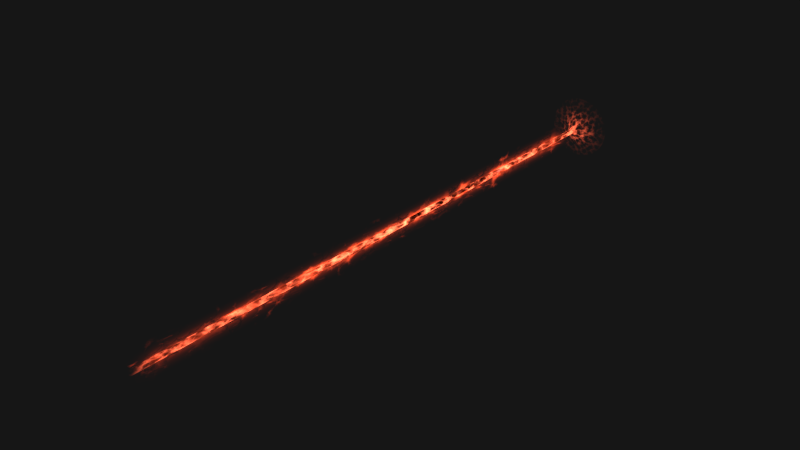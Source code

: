 # Source: Beam.blend  (saved by Blender 2.79.0; exported with 4.5.12 LTS)
import bpy
from mathutils import Matrix  # noqa: F401  (used for matrix-valued properties, if any)

bpy.ops.wm.read_factory_settings(use_empty=True)
scene = bpy.context.scene
scene.name = 'Scene'

# ---- collections
col_collection_1 = bpy.data.collections.new('Collection 1'); scene.collection.children.link(col_collection_1)

# ---- materials (node trees are filled in below, after node groups)
mat_aggressiumcore_001 = bpy.data.materials.new('AggressiumCore.001')
mat_aggressiumcore_001.alpha_threshold = 0.0
mat_aggressiumcore_001.roughness = 0.5
mat_agressiumringenergy = bpy.data.materials.new('AgressiumRingEnergy')
mat_agressiumringenergy.alpha_threshold = 0.0
mat_agressiumringenergy.roughness = 0.5

# ---- material node trees
mat_aggressiumcore_001.use_nodes = True; mat_aggressiumcore_001.node_tree.nodes.clear()
mat_agressiumringenergy.use_nodes = True; mat_agressiumringenergy.node_tree.nodes.clear()
_N = mat_agressiumringenergy.node_tree.nodes; _L = mat_agressiumringenergy.node_tree.links
n0 = _N.new('ShaderNodeMix'); n0.name = 'Mix'; n0.location = (-328, 532)
n0.data_type = 'RGBA'
n0.blend_type = 'ADD'
n0.inputs[0].default_value = 0.1818
n1 = _N.new('ShaderNodeTexVoronoi'); n1.name = 'Voronoi Texture'; n1.location = (-138, 507)
n1.inputs[2].default_value = 3.0
n2 = _N.new('ShaderNodeTexCoord'); n2.name = 'Texture Coordinate.002'; n2.location = (-1323, -72)
n3 = _N.new('ShaderNodeTexCoord'); n3.name = 'Texture Coordinate.001'; n3.location = (-1310, 212)
n4 = _N.new('ShaderNodeTexCoord'); n4.name = 'Texture Coordinate.003'; n4.location = (-1295, 604)
n5 = _N.new('ShaderNodeBrightContrast'); n5.name = 'Bright/Contrast.002'; n5.location = (349, 481)
n6 = _N.new('ShaderNodeValToRGB'); n6.name = 'ColorRamp.002'; n6.location = (30, -38)
while len(n6.color_ramp.elements) > 1: n6.color_ramp.elements.remove(n6.color_ramp.elements[-1])
n6.color_ramp.elements[0].position = 0.6091; n6.color_ramp.elements[0].color = (0.0, 0.0, 0.0, 1.0)
_e = n6.color_ramp.elements.new(1.0); _e.color = (1.0, 1.0, 1.0, 1.0)
n7 = _N.new('ShaderNodeMapping'); n7.name = 'Mapping.003'; n7.location = (-1064, 595)
n7.inputs[3].default_value = (1.0, 1.0, 2.0)
n8 = _N.new('ShaderNodeMapping'); n8.name = 'Mapping.002'; n8.location = (-1092, -81)
n9 = _N.new('ShaderNodeMapping'); n9.name = 'Mapping.001'; n9.location = (-1068, 219)
n9.inputs[3].default_value = (1.0, 1.0, 2.0)
n10 = _N.new('ShaderNodeTexGradient'); n10.name = 'Gradient Texture'; n10.location = (-788, -555)
n11 = _N.new('ShaderNodeMapping'); n11.name = 'Mapping'; n11.location = (-1091, -482)
n12 = _N.new('ShaderNodeMapping'); n12.name = 'Mapping.004'; n12.location = (-1091, -839)
n12.inputs[1].default_value = (0.9, 0.0, 0.0)
n12.inputs[2].default_value = (0.0, 0.0, 1.571)
n12.inputs[3].default_value = (1.0, 0.9, 1.0)
n13 = _N.new('ShaderNodeTexCoord'); n13.name = 'Texture Coordinate'; n13.location = (-1291, -499)
n14 = _N.new('ShaderNodeTexGradient'); n14.name = 'Gradient Texture.001'; n14.location = (-788, -856)
n15 = _N.new('ShaderNodeValToRGB'); n15.name = 'ColorRamp.001'; n15.location = (-591, -520)
while len(n15.color_ramp.elements) > 1: n15.color_ramp.elements.remove(n15.color_ramp.elements[-1])
n15.color_ramp.elements[0].position = 0.0; n15.color_ramp.elements[0].color = (0.0, 0.0, 0.0, 1.0)
_e = n15.color_ramp.elements.new(0.1727); _e.color = (0.5, 0.5, 0.5, 1.0)
_e = n15.color_ramp.elements.new(0.4818); _e.color = (1.0, 1.0, 1.0, 1.0)
_e = n15.color_ramp.elements.new(0.8364); _e.color = (0.5, 0.5, 0.5, 1.0)
_e = n15.color_ramp.elements.new(1.0); _e.color = (0.0, 0.0, 0.0, 1.0)
n16 = _N.new('ShaderNodeMix'); n16.name = 'Mix.004'; n16.location = (-264, -594)
n16.data_type = 'RGBA'
n16.blend_type = 'MULTIPLY'
n16.inputs[0].default_value = 1.0
n17 = _N.new('ShaderNodeBrightContrast'); n17.name = 'Bright/Contrast'; n17.location = (569, 446)
n17.inputs[1].default_value = -0.4
n18 = _N.new('ShaderNodeValToRGB'); n18.name = 'ColorRamp.004'; n18.location = (-591, -822)
while len(n18.color_ramp.elements) > 1: n18.color_ramp.elements.remove(n18.color_ramp.elements[-1])
n18.color_ramp.elements[0].position = 0.0; n18.color_ramp.elements[0].color = (0.0, 0.0, 0.0, 1.0)
_e = n18.color_ramp.elements.new(0.07273); _e.color = (1.0, 1.0, 1.0, 1.0)
_e = n18.color_ramp.elements.new(0.8727); _e.color = (0.8626, 0.8626, 0.8626, 1.0)
_e = n18.color_ramp.elements.new(0.9364); _e.color = (0.0, 0.0, 0.0, 1.0)
n19 = _N.new('ShaderNodeValToRGB'); n19.name = 'ColorRamp.003'; n19.location = (496, 168)
while len(n19.color_ramp.elements) > 1: n19.color_ramp.elements.remove(n19.color_ramp.elements[-1])
n19.color_ramp.elements[0].position = 0.009091; n19.color_ramp.elements[0].color = (0.02352, 0.02352, 0.02352, 1.0)
_e = n19.color_ramp.elements.new(0.233); _e.color = (0.02702, 0.02702, 0.02702, 1.0)
_e = n19.color_ramp.elements.new(0.5619); _e.color = (0.1863, 0.1863, 0.1863, 1.0)
_e = n19.color_ramp.elements.new(0.875); _e.color = (0.7299, 0.7299, 0.7299, 1.0)
_e = n19.color_ramp.elements.new(1.0); _e.color = (1.0, 1.0, 1.0, 1.0)
n20 = _N.new('ShaderNodeMix'); n20.name = 'Mix.003'; n20.location = (1009, 388)
n20.data_type = 'RGBA'
n20.blend_type = 'VALUE'
n20.inputs[0].default_value = 0.2273
n21 = _N.new('ShaderNodeOutputMaterial'); n21.name = 'Material Output'; n21.location = (2512, 262)
n22 = _N.new('ShaderNodeEmission'); n22.name = 'Emission'; n22.location = (1849, 99)
n23 = _N.new('ShaderNodeMixShader'); n23.name = 'Mix Shader'; n23.location = (2072, 272)
n24 = _N.new('ShaderNodeMixShader'); n24.name = 'Mix Shader.001'; n24.location = (2292, 279)
n25 = _N.new('ShaderNodeLayerWeight'); n25.name = 'Layer Weight'; n25.location = (1799, 488)
n25.inputs[0].default_value = 0.4
n26 = _N.new('ShaderNodeBsdfTransparent'); n26.name = 'Transparent BSDF'; n26.location = (1410, 256)
n27 = _N.new('ShaderNodeMath'); n27.name = 'Math'; n27.location = (1407, -111)
n27.operation = 'MAXIMUM'
n27.inputs[0].default_value = 23.32
n28 = _N.new('NodeReroute'); n28.name = 'Reroute'; n28.location = (1457, 349)
n28.width = 16
n29 = _N.new('ShaderNodeTexNoise'); n29.name = 'Noise Texture.001'; n29.location = (-668, -38)
n29.inputs[2].default_value = 12.0
n29.inputs[3].default_value = 5.0
n30 = _N.new('ShaderNodeTexNoise'); n30.name = 'Noise Texture'; n30.location = (-263, 238)
n30.inputs[2].default_value = 0.7
n31 = _N.new('ShaderNodeBrightContrast'); n31.name = 'Bright/Contrast.001'; n31.location = (-88, 228)
n31.inputs[1].default_value = -0.5
n31.inputs[2].default_value = 5.0
n32 = _N.new('ShaderNodeValToRGB'); n32.name = 'ColorRamp'; n32.location = (1552, 151)
while len(n32.color_ramp.elements) > 1: n32.color_ramp.elements.remove(n32.color_ramp.elements[-1])
n32.color_ramp.elements[0].position = 0.0; n32.color_ramp.elements[0].color = (0.0, 0.0, 0.0, 1.0)
_e = n32.color_ramp.elements.new(0.4455); _e.color = (0.5, 0.03787, 0.01071, 1.0)
_e = n32.color_ramp.elements.new(1.0); _e.color = (1.0, 0.2695, 0.2105, 1.0)
n33 = _N.new('ShaderNodeMix'); n33.name = 'Mix.001'; n33.location = (789, 383)
n33.data_type = 'RGBA'
n33.blend_type = 'MULTIPLY'
n33.inputs[0].default_value = 0.9
n34 = _N.new('ShaderNodeMix'); n34.name = 'Mix.002'; n34.location = (1197, 400)
n34.data_type = 'RGBA'
n34.blend_type = 'MULTIPLY'
n34.inputs[0].default_value = 1.0
n35 = _N.new('NodeReroute'); n35.name = 'Reroute.001'; n35.location = (-36, -638)
n35.width = 16
n36 = _N.new('ShaderNodeMath'); n36.name = 'Math.001'; n36.location = (0, 0)
n36.operation = 'MULTIPLY'
_L.new(n23.outputs[0], n24.inputs[1])
_L.new(n17.outputs[0], n33.inputs[6])
_L.new(n26.outputs[0], n23.inputs[1])
_L.new(n22.outputs[0], n23.inputs[2])
_L.new(n29.outputs[1], n0.inputs[7])
_L.new(n0.outputs[2], n1.inputs[0])
_L.new(n28.outputs[0], n23.inputs[0])
_L.new(n31.outputs[0], n33.inputs[7])
_L.new(n3.outputs[3], n9.inputs[0])
_L.new(n28.outputs[0], n32.inputs[0])
_L.new(n32.outputs[0], n22.inputs[0])
_L.new(n2.outputs[3], n8.inputs[0])
_L.new(n8.outputs[0], n29.inputs[0])
_L.new(n4.outputs[3], n7.inputs[0])
_L.new(n7.outputs[0], n0.inputs[6])
_L.new(n27.outputs[0], n22.inputs[1])
_L.new(n13.outputs[2], n11.inputs[0])
_L.new(n11.outputs[0], n10.inputs[0])
_L.new(n10.outputs[1], n15.inputs[0])
_L.new(n33.outputs[2], n20.inputs[6])
_L.new(n24.outputs[0], n21.inputs[0])
_L.new(n26.outputs[0], n24.inputs[2])
_L.new(n25.outputs[1], n24.inputs[0])
_L.new(n35.outputs[0], n19.inputs[0])
_L.new(n5.outputs[0], n17.inputs[0])
_L.new(n35.outputs[0], n6.inputs[0])
_L.new(n6.outputs[0], n5.inputs[1])
_L.new(n9.outputs[0], n30.inputs[0])
_L.new(n30.outputs[1], n31.inputs[0])
_L.new(n19.outputs[0], n20.inputs[7])
_L.new(n18.outputs[0], n16.inputs[7])
_L.new(n13.outputs[2], n12.inputs[0])
_L.new(n14.outputs[1], n18.inputs[0])
_L.new(n12.outputs[0], n14.inputs[0])
_L.new(n16.outputs[2], n35.inputs[0])
_L.new(n15.outputs[0], n16.inputs[6])
_L.new(n20.outputs[2], n34.inputs[6])
_L.new(n34.outputs[2], n28.inputs[0])
_L.new(n35.outputs[0], n34.inputs[7])
_L.new(n36.outputs[0], n5.inputs[0])
_L.new(n1.outputs[0], n36.inputs[0])
_L.new(n1.outputs[0], n36.inputs[1])
n21.is_active_output = True

# ---- world
world_world_001 = bpy.data.worlds.new('World.001'); scene.world = world_world_001
world_world_001.use_nodes = True; world_world_001.node_tree.nodes.clear()
_N = world_world_001.node_tree.nodes; _L = world_world_001.node_tree.links
n0 = _N.new('ShaderNodeBackground'); n0.name = 'Background'; n0.location = (1797, -176)
n0.inputs[0].default_value = (0.008075, 0.008075, 0.008075, 1.0)
n1 = _N.new('ShaderNodeOutputWorld'); n1.name = 'World Output'; n1.location = (2009, -179)
_L.new(n0.outputs[0], n1.inputs[0])
n1.is_active_output = True
world_world_001.color = (0.05088, 0.05088, 0.05088)
world_world_001.use_sun_shadow = False
world_world_001.sun_shadow_jitter_overblur = 0.0
world_world_001.cycles.sampling_method = 'MANUAL'
world_world_001.cycles.sample_map_resolution = 2048
world_world_001.light_settings.ao_factor = 0.3
world_world_001.light_settings.distance = 8.0

# ---- meshes
me_sphere = bpy.data.meshes.new('Sphere')
me_sphere.from_pydata([(0.01573, -0.466, 0.07908), (0.06244, -0.1718, 0.3139), (0.09065, -0.09455, 0.4557), (0.1227, -0.02143, 0.6166), (0.1482, 0.009707, 0.745), (0.1956, 0.05112, 0.9832), (0.03086, -0.466, 0.07449), (0.1225, -0.1718, 0.2957), (0.1778, -0.09455, 0.4293), (0.2406, -0.02143, 0.5808), (0.2907, 0.009707, 0.7018), (0.3836, 0.05112, 0.9262), (0.0448, -0.466, 0.06704), (0.1778, -0.1718, 0.2661), (0.2581, -0.09455, 0.3863), (0.3493, -0.02143, 0.5227), (0.422, 0.009707, 0.6316), (0.557, 0.05112, 0.8336), (0.05701, -0.466, 0.05701), (0.2263, -0.1718, 0.2263), (0.3286, -0.09455, 0.3286), (0.4446, -0.02143, 0.4446), (0.5371, 0.009707, 0.5371), (0.7089, 0.05112, 0.7089), (0.06704, -0.466, 0.0448), (0.2661, -0.1718, 0.1778), (0.3863, -0.09455, 0.2581), (0.5227, -0.02143, 0.3493), (0.6316, 0.009707, 0.422), (0.8336, 0.05112, 0.557), (0.07449, -0.466, 0.03086), (0.2957, -0.1718, 0.1225), (0.4293, -0.09455, 0.1778), (0.5808, -0.02143, 0.2406), (0.7018, 0.009707, 0.2907), (0.9262, 0.05112, 0.3836), (0.07908, -0.466, 0.01573), (0.3139, -0.1718, 0.06244), (0.4557, -0.09455, 0.09065), (0.6166, -0.02143, 0.1227), (0.745, 0.009707, 0.1482), (0.9832, 0.05112, 0.1956), (0.08063, -0.466, -1.649e-09), (0.3201, -0.1718, -5.523e-08), (0.4646, -0.09455, -5.523e-08), (0.6287, -0.02143, -5.81e-08), (0.7596, 0.009707, -5.931e-08), (1.003, 0.05112, 5.426e-09), (0.07908, -0.466, -0.01573), (0.3139, -0.1718, -0.06244), (0.4557, -0.09455, -0.09065), (0.6166, -0.02143, -0.1227), (0.745, 0.009707, -0.1482), (0.9832, 0.05112, -0.1956), (0.07449, -0.466, -0.03086), (0.2957, -0.1718, -0.1225), (0.4293, -0.09455, -0.1778), (0.5808, -0.02143, -0.2406), (0.7018, 0.009707, -0.2907), (0.9262, 0.05112, -0.3836), (0.06704, -0.466, -0.0448), (0.2661, -0.1718, -0.1778), (0.3863, -0.09455, -0.2581), (0.5227, -0.02143, -0.3493), (0.6316, 0.009707, -0.422), (0.8336, 0.05112, -0.557), (0.05701, -0.466, -0.05701), (0.2263, -0.1718, -0.2263), (0.3286, -0.09455, -0.3286), (0.4446, -0.02143, -0.4446), (0.5371, 0.009707, -0.5371), (0.7089, 0.05112, -0.7089), (0.0448, -0.466, -0.06704), (0.1778, -0.1718, -0.2661), (0.2581, -0.09455, -0.3863), (0.3493, -0.02143, -0.5227), (0.422, 0.009707, -0.6316), (0.557, 0.05112, -0.8336), (0.03086, -0.466, -0.07449), (0.1225, -0.1718, -0.2957), (0.1778, -0.09455, -0.4293), (0.2406, -0.02143, -0.5808), (0.2907, 0.009707, -0.7018), (0.3836, 0.05112, -0.9262), (0.01573, -0.466, -0.07908), (0.06244, -0.1718, -0.3139), (0.09065, -0.09455, -0.4557), (0.1227, -0.02143, -0.6166), (0.1482, 0.009707, -0.745), (0.1956, 0.05112, -0.9832), (-2.856e-07, -0.466, -0.08063), (5.627e-08, -0.1718, -0.3201), (4.38e-08, -0.09455, -0.4646), (-8.319e-09, -0.02143, -0.6287), (-6.677e-08, 0.009707, -0.7596), (6.35e-08, 0.05112, -1.003), (-0.01573, -0.466, -0.07908), (-0.06244, -0.1718, -0.3139), (-0.09065, -0.09455, -0.4557), (-0.1227, -0.02143, -0.6166), (-0.1482, 0.009707, -0.745), (-0.1956, 0.05112, -0.9832), (-0.03086, -0.466, -0.07449), (-0.1225, -0.1718, -0.2957), (-0.1778, -0.09455, -0.4293), (-0.2406, -0.02143, -0.5808), (-0.2907, 0.009707, -0.7018), (-0.3836, 0.05112, -0.9262), (-0.0448, -0.466, -0.06704), (-0.1778, -0.1718, -0.2661), (-0.2581, -0.09455, -0.3863), (-0.3493, -0.02143, -0.5227), (-0.422, 0.009707, -0.6316), (-0.557, 0.05112, -0.8336), (-0.05701, -0.466, -0.05701), (-0.2263, -0.1718, -0.2263), (-0.3286, -0.09455, -0.3286), (-0.4446, -0.02143, -0.4446), (-0.5371, 0.009707, -0.5371), (-0.7089, 0.05112, -0.7089), (-0.06704, -0.466, -0.0448), (-0.2661, -0.1718, -0.1778), (-0.3863, -0.09455, -0.2581), (-0.5227, -0.02143, -0.3493), (-0.6316, 0.009707, -0.422), (-0.8336, 0.05112, -0.557), (-0.07449, -0.466, -0.03086), (-0.2957, -0.1718, -0.1225), (-0.4293, -0.09455, -0.1778), (-0.5808, -0.02143, -0.2406), (-0.7018, 0.009707, -0.2907), (-0.9262, 0.05112, -0.3836), (-0.07908, -0.466, -0.01573), (-0.3139, -0.1718, -0.06244), (-0.4557, -0.09455, -0.09065), (-0.6166, -0.02143, -0.1227), (-0.745, 0.009707, -0.1482), (-0.9832, 0.05112, -0.1956), (-0.08063, -0.466, 2.299e-08), (-0.3201, -0.1718, -5.523e-08), (-0.4646, -0.09455, -5.523e-08), (-0.6287, -0.02143, 4.789e-08), (-0.7596, 0.009707, 1.04e-07), (-1.003, 0.05112, -5.925e-08), (-0.07908, -0.466, 0.01573), (-0.3139, -0.1718, 0.06244), (-0.4557, -0.09455, 0.09065), (-0.6166, -0.02143, 0.1227), (-0.745, 0.009707, 0.1482), (-0.9832, 0.05112, 0.1956), (-0.07449, -0.466, 0.03086), (-0.2957, -0.1718, 0.1225), (-0.4293, -0.09455, 0.1778), (-0.5808, -0.02143, 0.2406), (-0.7018, 0.009707, 0.2907), (-0.9262, 0.05112, 0.3836), (-0.06704, -0.466, 0.0448), (-0.2661, -0.1718, 0.1778), (-0.3863, -0.09455, 0.2581), (-0.5227, -0.02143, 0.3493), (-0.6316, 0.009707, 0.422), (-0.8336, 0.05112, 0.557), (-0.05701, -0.466, 0.05701), (-0.2263, -0.1718, 0.2263), (-0.3286, -0.09455, 0.3286), (-0.4446, -0.02143, 0.4446), (-0.5371, 0.009707, 0.5371), (-0.7089, 0.05112, 0.7089), (-0.0448, -0.466, 0.06704), (-0.1778, -0.1718, 0.2661), (-0.2581, -0.09455, 0.3863), (-0.3493, -0.02143, 0.5227), (-0.422, 0.009707, 0.6316), (-0.557, 0.05112, 0.8336), (-0.03086, -0.466, 0.07449), (-0.1225, -0.1718, 0.2957), (-0.1778, -0.09455, 0.4293), (-0.2406, -0.02143, 0.5808), (-0.2907, 0.009707, 0.7018), (-0.3836, 0.05112, 0.9262), (-0.01573, -0.466, 0.07908), (-0.06244, -0.1718, 0.3139), (-0.09065, -0.09455, 0.4557), (-0.1227, -0.02143, 0.6166), (-0.1482, 0.009707, 0.745), (-0.1956, 0.05112, 0.9832), (-2.671e-07, -0.466, 0.08063), (8.742e-08, -0.1718, 0.3201), (1.123e-07, -0.09455, 0.4646), (1.507e-07, -0.02143, 0.6287), (2.599e-07, 0.009707, 0.7596), (6.35e-08, 0.05112, 1.003), (0.03086, -18.91, 0.07449), (0.01573, -18.91, 0.07908), (0.0448, -18.91, 0.06704), (0.05701, -18.91, 0.05701), (0.06704, -18.91, 0.0448), (0.07449, -18.91, 0.03086), (0.07908, -18.91, 0.01573), (0.08063, -18.91, 1.458e-07), (0.07908, -18.91, -0.01573), (0.07449, -18.91, -0.03086), (0.06704, -18.91, -0.0448), (0.05701, -18.91, -0.05701), (0.0448, -18.91, -0.06704), (0.03086, -18.91, -0.07449), (0.01573, -18.91, -0.07908), (-7.222e-07, -18.91, -0.08063), (-0.01573, -18.91, -0.07908), (-0.03086, -18.91, -0.07449), (-0.0448, -18.91, -0.06704), (-0.05702, -18.91, -0.05701), (-0.06704, -18.91, -0.0448), (-0.07449, -18.91, -0.03086), (-0.07908, -18.91, -0.01573), (-0.08063, -18.91, 1.705e-07), (-0.07908, -18.91, 0.01573), (-0.07449, -18.91, 0.03086), (-0.06704, -18.91, 0.0448), (-0.05702, -18.91, 0.05701), (-0.0448, -18.91, 0.06704), (-0.03086, -18.91, 0.07449), (-0.01573, -18.91, 0.07908), (-7.037e-07, -18.91, 0.08063), (0.04037, -0.2843, 0.2029), (0.07918, -0.2843, 0.1912), (0.115, -0.2843, 0.172), (0.1463, -0.2843, 0.1463), (0.172, -0.2843, 0.115), (0.1912, -0.2843, 0.07918), (0.2029, -0.2843, 0.04037), (0.2069, -0.2843, -8.442e-08), (0.2029, -0.2843, -0.04037), (0.1912, -0.2843, -0.07918), (0.172, -0.2843, -0.115), (0.1463, -0.2843, -0.1463), (0.115, -0.2843, -0.172), (0.07918, -0.2843, -0.1912), (0.04037, -0.2843, -0.2029), (3.628e-08, -0.2843, -0.2069), (-0.04037, -0.2843, -0.2029), (-0.07918, -0.2843, -0.1912), (-0.115, -0.2843, -0.172), (-0.1463, -0.2843, -0.1463), (-0.172, -0.2843, -0.115), (-0.1912, -0.2843, -0.07918), (-0.2029, -0.2843, -0.04037), (-0.2069, -0.2843, -6.048e-08), (-0.2029, -0.2843, 0.04037), (-0.1912, -0.2843, 0.07918), (-0.172, -0.2843, 0.115), (-0.1463, -0.2843, 0.1463), (-0.115, -0.2843, 0.172), (-0.07918, -0.2843, 0.1912), (-0.04037, -0.2843, 0.2029), (6.675e-08, -0.2843, 0.2069)], [], [(174, 168, 220, 221), (255, 186, 0, 224), (188, 187, 1, 2), (189, 188, 2, 3), (190, 189, 3, 4), (191, 190, 4, 5), (5, 4, 10, 11), (126, 120, 212, 213), (224, 0, 6, 225), (2, 1, 7, 8), (3, 2, 8, 9), (4, 3, 9, 10), (8, 7, 13, 14), (9, 8, 14, 15), (10, 9, 15, 16), (11, 10, 16, 17), (144, 138, 215, 216), (225, 6, 12, 226), (78, 72, 204, 205), (226, 12, 18, 227), (14, 13, 19, 20), (15, 14, 20, 21), (16, 15, 21, 22), (17, 16, 22, 23), (20, 19, 25, 26), (21, 20, 26, 27), (22, 21, 27, 28), (23, 22, 28, 29), (30, 24, 196, 197), (227, 18, 24, 228), (48, 42, 199, 200), (228, 24, 30, 229), (26, 25, 31, 32), (27, 26, 32, 33), (28, 27, 33, 34), (29, 28, 34, 35), (33, 32, 38, 39), (34, 33, 39, 40), (35, 34, 40, 41), (66, 60, 202, 203), (229, 30, 36, 230), (32, 31, 37, 38), (114, 108, 210, 211), (230, 36, 42, 231), (38, 37, 43, 44), (39, 38, 44, 45), (40, 39, 45, 46), (41, 40, 46, 47), (45, 44, 50, 51), (46, 45, 51, 52), (47, 46, 52, 53), (96, 90, 207, 208), (231, 42, 48, 232), (44, 43, 49, 50), (162, 156, 218, 219), (232, 48, 54, 233), (50, 49, 55, 56), (51, 50, 56, 57), (52, 51, 57, 58), (53, 52, 58, 59), (58, 57, 63, 64), (59, 58, 64, 65), (0, 186, 223, 193), (233, 54, 60, 234), (56, 55, 61, 62), (57, 56, 62, 63), (234, 60, 66, 235), (62, 61, 67, 68), (63, 62, 68, 69), (64, 63, 69, 70), (65, 64, 70, 71), (18, 12, 194, 195), (71, 70, 76, 77), (180, 174, 221, 222), (235, 66, 72, 236), (68, 67, 73, 74), (69, 68, 74, 75), (70, 69, 75, 76), (236, 72, 78, 237), (74, 73, 79, 80), (75, 74, 80, 81), (76, 75, 81, 82), (77, 76, 82, 83), (36, 30, 197, 198), (83, 82, 88, 89), (102, 96, 208, 209), (237, 78, 84, 238), (80, 79, 85, 86), (81, 80, 86, 87), (82, 81, 87, 88), (86, 85, 91, 92), (87, 86, 92, 93), (88, 87, 93, 94), (89, 88, 94, 95), (84, 78, 205, 206), (238, 84, 90, 239), (150, 144, 216, 217), (239, 90, 96, 240), (92, 91, 97, 98), (93, 92, 98, 99), (94, 93, 99, 100), (95, 94, 100, 101), (98, 97, 103, 104), (99, 98, 104, 105), (100, 99, 105, 106), (101, 100, 106, 107), (6, 0, 193, 192), (240, 96, 102, 241), (168, 162, 219, 220), (241, 102, 108, 242), (104, 103, 109, 110), (105, 104, 110, 111), (106, 105, 111, 112), (107, 106, 112, 113), (111, 110, 116, 117), (112, 111, 117, 118), (113, 112, 118, 119), (132, 126, 213, 214), (242, 108, 114, 243), (110, 109, 115, 116), (120, 114, 211, 212), (243, 114, 120, 244), (116, 115, 121, 122), (117, 116, 122, 123), (118, 117, 123, 124), (119, 118, 124, 125), (124, 123, 129, 130), (125, 124, 130, 131), (54, 48, 200, 201), (244, 120, 126, 245), (122, 121, 127, 128), (123, 122, 128, 129), (24, 18, 195, 196), (245, 126, 132, 246), (128, 127, 133, 134), (129, 128, 134, 135), (130, 129, 135, 136), (131, 130, 136, 137), (136, 135, 141, 142), (137, 136, 142, 143), (72, 66, 203, 204), (246, 132, 138, 247), (134, 133, 139, 140), (135, 134, 140, 141), (247, 138, 144, 248), (140, 139, 145, 146), (141, 140, 146, 147), (142, 141, 147, 148), (143, 142, 148, 149), (138, 132, 214, 215), (149, 148, 154, 155), (90, 84, 206, 207), (248, 144, 150, 249), (146, 145, 151, 152), (147, 146, 152, 153), (148, 147, 153, 154), (249, 150, 156, 250), (152, 151, 157, 158), (153, 152, 158, 159), (154, 153, 159, 160), (155, 154, 160, 161), (186, 180, 222, 223), (161, 160, 166, 167), (42, 36, 198, 199), (250, 156, 162, 251), (158, 157, 163, 164), (159, 158, 164, 165), (160, 159, 165, 166), (164, 163, 169, 170), (165, 164, 170, 171), (166, 165, 171, 172), (167, 166, 172, 173), (156, 150, 217, 218), (251, 162, 168, 252), (108, 102, 209, 210), (252, 168, 174, 253), (170, 169, 175, 176), (171, 170, 176, 177), (172, 171, 177, 178), (173, 172, 178, 179), (177, 176, 182, 183), (178, 177, 183, 184), (179, 178, 184, 185), (60, 54, 201, 202), (253, 174, 180, 254), (176, 175, 181, 182), (12, 6, 192, 194), (254, 180, 186, 255), (182, 181, 187, 188), (183, 182, 188, 189), (184, 183, 189, 190), (185, 184, 190, 191), (181, 254, 255, 187), (175, 253, 254, 181), (169, 252, 253, 175), (163, 251, 252, 169), (157, 250, 251, 163), (151, 249, 250, 157), (145, 248, 249, 151), (139, 247, 248, 145), (133, 246, 247, 139), (127, 245, 246, 133), (121, 244, 245, 127), (115, 243, 244, 121), (109, 242, 243, 115), (103, 241, 242, 109), (97, 240, 241, 103), (91, 239, 240, 97), (85, 238, 239, 91), (79, 237, 238, 85), (73, 236, 237, 79), (67, 235, 236, 73), (61, 234, 235, 67), (55, 233, 234, 61), (49, 232, 233, 55), (43, 231, 232, 49), (37, 230, 231, 43), (31, 229, 230, 37), (25, 228, 229, 31), (19, 227, 228, 25), (13, 226, 227, 19), (7, 225, 226, 13), (1, 224, 225, 7), (187, 255, 224, 1)])
me_sphere.polygons.foreach_set('use_smooth', [True] * 224)
me_sphere.materials.append(mat_aggressiumcore_001)
me_sphere.use_remesh_preserve_volume = False
me_sphere.use_remesh_preserve_attributes = False
me_sphere.use_mirror_vertex_groups = False
me_sphere.update()
me_plane = bpy.data.meshes.new('Plane')
me_plane.from_pydata([(0.0, -9.87, 0.8518), (0.0, -9.87, -0.8518), (0.0, 8.871, 0.8518), (0.0, 8.871, -0.8518), (0.8518, -9.87, 0.0), (-0.8518, -9.87, 0.0), (0.8518, 8.871, 0.0), (-0.8518, 8.871, 0.0)], [], [(0, 1, 3, 2), (4, 5, 7, 6)])
_uv = me_plane.uv_layers.new(name='UVMap')
_uv.uv.foreach_set('vector', [1.0, 0.0, 0.0, 0.0, 0.0, 1.0, 1.0, 1.0, 1.0, 0.0, 0.0, 0.0, 0.0, 1.0, 1.0, 1.0])
me_plane.materials.append(mat_agressiumringenergy)
me_plane.use_remesh_preserve_volume = False
me_plane.use_remesh_preserve_attributes = False
me_plane.use_mirror_vertex_groups = False
me_plane.update()

# ---- objects
ob_beamempty = bpy.data.objects.new('BeamEmpty', None)
ob_beamobject = bpy.data.objects.new('BeamObject', me_sphere)
ob_beamfumes = bpy.data.objects.new('BeamFumes', me_plane)
_N = mat_aggressiumcore_001.node_tree.nodes; _L = mat_aggressiumcore_001.node_tree.links
n0 = _N.new('ShaderNodeMapping'); n0.name = 'Mapping.001'; n0.location = (815, 437)
n0.inputs[1].default_value = (0.942, 0.0, 0.0)
n0.inputs[2].default_value = (0.0, 0.0, -1.571)
n0.inputs[3].default_value = (1.0, 0.05, 1.0)
n1 = _N.new('ShaderNodeMixShader'); n1.name = 'Mix Shader'; n1.location = (1662, 52)
n2 = _N.new('ShaderNodeTexGradient'); n2.name = 'Gradient Texture'; n2.location = (1083, 351)
n3 = _N.new('ShaderNodeTexVoronoi'); n3.name = 'Voronoi Texture'; n3.location = (754, -64)
n3.inputs[2].default_value = 7.4
n4 = _N.new('ShaderNodeBsdfTransparent'); n4.name = 'Transparent BSDF'; n4.location = (1466, 32)
n5 = _N.new('ShaderNodeOutputMaterial'); n5.name = 'Material Output'; n5.location = (1838, 39)
n6 = _N.new('ShaderNodeTexCoord'); n6.name = 'Texture Coordinate'; n6.location = (-7, 191)
n6.object = ob_beamempty
n7 = _N.new('ShaderNodeMapping'); n7.name = 'Mapping'; n7.location = (276, 82)
n7.inputs[3].default_value = (1.0, 0.4, 1.0)
n8 = _N.new('ShaderNodeTexNoise'); n8.name = 'Noise Texture'; n8.location = (425, -243)
n8.inputs[2].default_value = 12.5
n8.inputs[3].default_value = 5.9
n9 = _N.new('ShaderNodeMix'); n9.name = 'Mix.001'; n9.location = (597, -50)
n9.data_type = 'RGBA'
n9.blend_type = 'ADD'
n9.inputs[0].default_value = 0.1727
n10 = _N.new('ShaderNodeEmission'); n10.name = 'Emission.001'; n10.location = (1389, -70)
n10.width = 219
n10.inputs[1].default_value = 8.345
n11 = _N.new('ShaderNodeValToRGB'); n11.name = 'ColorRamp'; n11.location = (1250, 386)
n11.width = 372
n11.color_ramp.interpolation = 'EASE'
while len(n11.color_ramp.elements) > 1: n11.color_ramp.elements.remove(n11.color_ramp.elements[-1])
n11.color_ramp.elements[0].position = 0.0; n11.color_ramp.elements[0].color = (0.0, 0.0, 0.0, 1.0)
_e = n11.color_ramp.elements.new(0.05455); _e.color = (0.5, 0.5, 0.5, 1.0)
_e = n11.color_ramp.elements.new(0.5273); _e.color = (1.0, 1.0, 1.0, 1.0)
_e = n11.color_ramp.elements.new(0.9028); _e.color = (0.7703, 0.7703, 0.7703, 1.0)
_e = n11.color_ramp.elements.new(0.9443); _e.color = (0.0, 0.0, 0.0, 1.0)
n12 = _N.new('ShaderNodeValToRGB'); n12.name = 'ColorRamp.001'; n12.location = (940, -27)
n12.color_ramp.interpolation = 'B_SPLINE'
while len(n12.color_ramp.elements) > 1: n12.color_ramp.elements.remove(n12.color_ramp.elements[-1])
n12.color_ramp.elements[0].position = 0.09545; n12.color_ramp.elements[0].color = (0.0, 0.0, 0.0, 1.0)
_e = n12.color_ramp.elements.new(0.3682); _e.color = (0.0667, 0.0667, 0.0667, 1.0)
_e = n12.color_ramp.elements.new(0.9364); _e.color = (1.0, 1.0, 1.0, 1.0)
n13 = _N.new('ShaderNodeMix'); n13.name = 'Mix'; n13.location = (1215, -47)
n13.data_type = 'RGBA'
n13.blend_type = 'COLOR'
n13.inputs[0].default_value = 1.0
n13.inputs[7].default_value = (0.8, 0.09949, 0.04173, 1.0)
n14 = _N.new('ShaderNodeMath'); n14.name = 'Math'; n14.location = (0, 0)
n14.operation = 'MULTIPLY'
_L.new(n12.outputs[0], n13.inputs[6])
_L.new(n13.outputs[2], n10.inputs[0])
_L.new(n7.outputs[0], n9.inputs[6])
_L.new(n9.outputs[2], n3.inputs[0])
_L.new(n8.outputs[1], n9.inputs[7])
_L.new(n0.outputs[0], n2.inputs[0])
_L.new(n11.outputs[0], n1.inputs[0])
_L.new(n1.outputs[0], n5.inputs[0])
_L.new(n2.outputs[1], n11.inputs[0])
_L.new(n4.outputs[0], n1.inputs[1])
_L.new(n10.outputs[0], n1.inputs[2])
_L.new(n6.outputs[3], n7.inputs[0])
_L.new(n6.outputs[3], n0.inputs[0])
_L.new(n7.outputs[0], n8.inputs[0])
_L.new(n14.outputs[0], n12.inputs[0])
_L.new(n3.outputs[0], n14.inputs[0])
_L.new(n3.outputs[0], n14.inputs[1])
n5.is_active_output = True

# ---- transforms, parenting, visibility, modifiers, constraints
ob_beamempty.location = (0.0, 0.0, 0.0)
ob_beamempty.empty_image_offset = (0.0, 0.0)
ob_beamempty.lineart.crease_threshold = 0.0
ob_beamobject.parent = ob_beamempty
ob_beamobject.location = (0.0, 0.0, 0.0)
ob_beamobject.visible_shadow = False
ob_beamobject.display_type = 'WIRE'
ob_beamobject.lineart.crease_threshold = 0.0
ob_beamfumes.parent = ob_beamempty
ob_beamfumes.location = (0.0, -8.834, 0.0)
ob_beamfumes.rotation_euler = (-0.0, 1.571, 0.0)
ob_beamfumes.scale = (0.7012, 1.0, 0.7012)
ob_beamfumes.visible_shadow = False
ob_beamfumes.display_type = 'WIRE'
ob_beamfumes.lineart.crease_threshold = 0.0

# ---- collection membership
col_collection_1.objects.link(ob_beamempty)
col_collection_1.objects.link(ob_beamobject)
col_collection_1.objects.link(ob_beamfumes)

# ---- scene / render settings (as saved in the file)
scene.frame_start = 0; scene.frame_end = 1000; scene.frame_set(0)
scene.render.engine = 'CYCLES'
scene.render.fps = 30
scene.render.dither_intensity = 0.0
scene.render.use_placeholder = True
scene.render.use_overwrite = False
scene.cycles.use_denoising = False
scene.cycles.samples = 25
scene.cycles.sampling_pattern = 'TABULATED_SOBOL'
scene.cycles.light_sampling_threshold = 0.0
scene.cycles.use_adaptive_sampling = False
scene.cycles.use_light_tree = False
scene.cycles.caustics_reflective = False
scene.cycles.caustics_refractive = False
scene.cycles.blur_glossy = 0.0
scene.cycles.max_bounces = 2
scene.cycles.diffuse_bounces = 2
scene.cycles.glossy_bounces = 2
scene.cycles.transmission_bounces = 8
scene.cycles.pixel_filter_type = 'GAUSSIAN'
scene.cycles.sample_clamp_indirect = 2.0
scene.view_settings.view_transform = 'Standard'
bpy.context.view_layer.update()

# ---- added for rendering (the .blend has no active camera): camera
cam_auto = bpy.data.cameras.new('AutoCamera')
cam_auto.lens = 50.0
cam_auto.sensor_width = 36.0
cam_auto.clip_end = 1000.0
ob_auto_camera = bpy.data.objects.new('AutoCamera', cam_auto)
scene.collection.objects.link(ob_auto_camera)
ob_auto_camera.location = (17.7411, -30.7203, 14.1929)
ob_auto_camera.rotation_euler = (1.09748, -7.21219e-08, 0.694738)
scene.camera = ob_auto_camera
bpy.context.view_layer.update()
